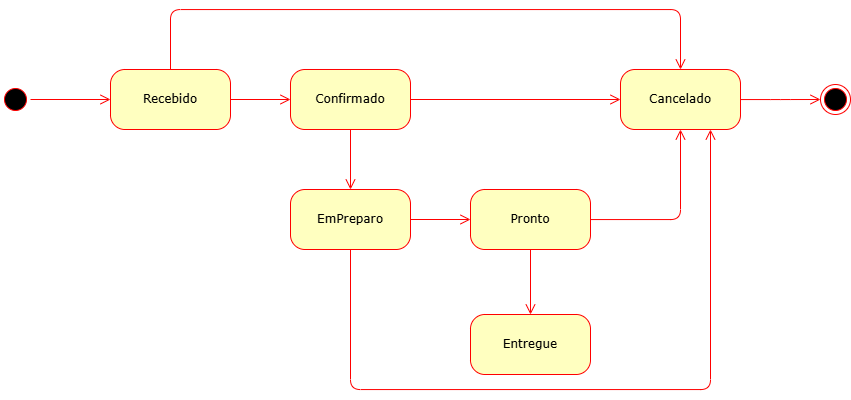

The diagram above was exported from draw.io. Its source (the exported page's mxGraphModel, read from the mxfile embedded in the PNG):
<mxGraphModel dx="1508" dy="625" grid="1" gridSize="10" guides="1" tooltips="1" connect="1" arrows="1" fold="1" page="1" pageScale="1" pageWidth="1100" pageHeight="850" background="none" math="0" shadow="0">
  <root>
    <mxCell id="0" />
    <mxCell id="1" parent="0" />
    <mxCell id="382b91b5511bd0f7-1" value="" style="ellipse;html=1;shape=startState;fillColor=#000000;strokeColor=#ff0000;rounded=1;shadow=0;comic=0;labelBackgroundColor=none;fontFamily=Verdana;fontSize=12;fontColor=#000000;align=center;direction=south;" parent="1" vertex="1">
      <mxGeometry x="130" y="135" width="30" height="30" as="geometry" />
    </mxCell>
    <mxCell id="382b91b5511bd0f7-6" value="Recebido" style="rounded=1;whiteSpace=wrap;html=1;arcSize=24;fillColor=#ffffc0;strokeColor=#ff0000;shadow=0;comic=0;labelBackgroundColor=none;fontFamily=Verdana;fontSize=12;fontColor=#000000;align=center;" parent="1" vertex="1">
      <mxGeometry x="240" y="120" width="120" height="60" as="geometry" />
    </mxCell>
    <mxCell id="2a3bc250acf0617d-9" style="edgeStyle=orthogonalEdgeStyle;html=1;labelBackgroundColor=none;endArrow=open;endSize=8;strokeColor=#ff0000;fontFamily=Verdana;fontSize=12;align=left;" parent="1" source="382b91b5511bd0f7-1" target="382b91b5511bd0f7-6" edge="1">
      <mxGeometry relative="1" as="geometry" />
    </mxCell>
    <mxCell id="2a3bc250acf0617d-12" style="edgeStyle=orthogonalEdgeStyle;html=1;labelBackgroundColor=none;endArrow=open;endSize=8;strokeColor=#ff0000;fontFamily=Verdana;fontSize=12;align=left;" parent="1" source="382b91b5511bd0f7-6" target="sBACLKiwKaDU2JrbpTWD-1" edge="1">
      <mxGeometry relative="1" as="geometry">
        <mxPoint x="270" y="310" as="sourcePoint" />
        <mxPoint x="270" y="180" as="targetPoint" />
      </mxGeometry>
    </mxCell>
    <mxCell id="sBACLKiwKaDU2JrbpTWD-1" value="Confirmado" style="rounded=1;whiteSpace=wrap;html=1;arcSize=24;fillColor=#ffffc0;strokeColor=#ff0000;shadow=0;comic=0;labelBackgroundColor=none;fontFamily=Verdana;fontSize=12;fontColor=#000000;align=center;" vertex="1" parent="1">
      <mxGeometry x="420" y="120" width="120" height="60" as="geometry" />
    </mxCell>
    <mxCell id="sBACLKiwKaDU2JrbpTWD-2" value="EmPreparo" style="rounded=1;whiteSpace=wrap;html=1;arcSize=24;fillColor=#ffffc0;strokeColor=#ff0000;shadow=0;comic=0;labelBackgroundColor=none;fontFamily=Verdana;fontSize=12;fontColor=#000000;align=center;" vertex="1" parent="1">
      <mxGeometry x="420" y="240" width="120" height="60" as="geometry" />
    </mxCell>
    <mxCell id="sBACLKiwKaDU2JrbpTWD-8" style="edgeStyle=orthogonalEdgeStyle;html=1;labelBackgroundColor=none;endArrow=open;endSize=8;strokeColor=#ff0000;fontFamily=Verdana;fontSize=12;align=left;" edge="1" parent="1" source="sBACLKiwKaDU2JrbpTWD-1" target="sBACLKiwKaDU2JrbpTWD-2">
      <mxGeometry relative="1" as="geometry">
        <mxPoint x="370" y="160" as="sourcePoint" />
        <mxPoint x="480" y="160" as="targetPoint" />
        <Array as="points">
          <mxPoint x="520" y="290" />
        </Array>
      </mxGeometry>
    </mxCell>
    <mxCell id="sBACLKiwKaDU2JrbpTWD-12" value="Pronto" style="rounded=1;whiteSpace=wrap;html=1;arcSize=24;fillColor=#ffffc0;strokeColor=#ff0000;shadow=0;comic=0;labelBackgroundColor=none;fontFamily=Verdana;fontSize=12;fontColor=#000000;align=center;" vertex="1" parent="1">
      <mxGeometry x="600" y="240" width="120" height="60" as="geometry" />
    </mxCell>
    <mxCell id="sBACLKiwKaDU2JrbpTWD-13" value="Entregue" style="rounded=1;whiteSpace=wrap;html=1;arcSize=24;fillColor=#ffffc0;strokeColor=#ff0000;shadow=0;comic=0;labelBackgroundColor=none;fontFamily=Verdana;fontSize=12;fontColor=#000000;align=center;" vertex="1" parent="1">
      <mxGeometry x="600" y="365" width="120" height="60" as="geometry" />
    </mxCell>
    <mxCell id="sBACLKiwKaDU2JrbpTWD-14" value="Cancelado" style="rounded=1;whiteSpace=wrap;html=1;arcSize=24;fillColor=#ffffc0;strokeColor=#ff0000;shadow=0;comic=0;labelBackgroundColor=none;fontFamily=Verdana;fontSize=12;fontColor=#000000;align=center;" vertex="1" parent="1">
      <mxGeometry x="750" y="120" width="120" height="60" as="geometry" />
    </mxCell>
    <mxCell id="sBACLKiwKaDU2JrbpTWD-17" style="edgeStyle=orthogonalEdgeStyle;html=1;labelBackgroundColor=none;endArrow=open;endSize=8;strokeColor=#ff0000;fontFamily=Verdana;fontSize=12;align=left;" edge="1" parent="1" source="sBACLKiwKaDU2JrbpTWD-1" target="sBACLKiwKaDU2JrbpTWD-14">
      <mxGeometry relative="1" as="geometry">
        <mxPoint x="660" y="149.5" as="sourcePoint" />
        <mxPoint x="770" y="149.5" as="targetPoint" />
      </mxGeometry>
    </mxCell>
    <mxCell id="sBACLKiwKaDU2JrbpTWD-20" style="edgeStyle=orthogonalEdgeStyle;html=1;labelBackgroundColor=none;endArrow=open;endSize=8;strokeColor=#ff0000;fontFamily=Verdana;fontSize=12;align=left;" edge="1" parent="1" source="sBACLKiwKaDU2JrbpTWD-2" target="sBACLKiwKaDU2JrbpTWD-12">
      <mxGeometry relative="1" as="geometry">
        <mxPoint x="380" y="170" as="sourcePoint" />
        <mxPoint x="490" y="170" as="targetPoint" />
      </mxGeometry>
    </mxCell>
    <mxCell id="sBACLKiwKaDU2JrbpTWD-21" style="edgeStyle=orthogonalEdgeStyle;html=1;labelBackgroundColor=none;endArrow=open;endSize=8;strokeColor=#ff0000;fontFamily=Verdana;fontSize=12;align=left;" edge="1" parent="1" source="sBACLKiwKaDU2JrbpTWD-12" target="sBACLKiwKaDU2JrbpTWD-13">
      <mxGeometry relative="1" as="geometry">
        <mxPoint x="390" y="180" as="sourcePoint" />
        <mxPoint x="500" y="180" as="targetPoint" />
      </mxGeometry>
    </mxCell>
    <mxCell id="sBACLKiwKaDU2JrbpTWD-22" style="edgeStyle=orthogonalEdgeStyle;html=1;labelBackgroundColor=none;endArrow=open;endSize=8;strokeColor=#ff0000;fontFamily=Verdana;fontSize=12;align=left;" edge="1" parent="1" source="sBACLKiwKaDU2JrbpTWD-12" target="sBACLKiwKaDU2JrbpTWD-14">
      <mxGeometry relative="1" as="geometry">
        <mxPoint x="400" y="190" as="sourcePoint" />
        <mxPoint x="510" y="190" as="targetPoint" />
      </mxGeometry>
    </mxCell>
    <mxCell id="sBACLKiwKaDU2JrbpTWD-23" style="edgeStyle=orthogonalEdgeStyle;html=1;labelBackgroundColor=none;endArrow=open;endSize=8;strokeColor=#ff0000;fontFamily=Verdana;fontSize=12;align=left;" edge="1" parent="1" source="sBACLKiwKaDU2JrbpTWD-2" target="sBACLKiwKaDU2JrbpTWD-14">
      <mxGeometry relative="1" as="geometry">
        <mxPoint x="410" y="200" as="sourcePoint" />
        <mxPoint x="520" y="200" as="targetPoint" />
        <Array as="points">
          <mxPoint x="480" y="440" />
          <mxPoint x="840" y="440" />
        </Array>
      </mxGeometry>
    </mxCell>
    <mxCell id="sBACLKiwKaDU2JrbpTWD-24" style="edgeStyle=orthogonalEdgeStyle;html=1;labelBackgroundColor=none;endArrow=open;endSize=8;strokeColor=#ff0000;fontFamily=Verdana;fontSize=12;align=left;" edge="1" parent="1" source="sBACLKiwKaDU2JrbpTWD-14">
      <mxGeometry relative="1" as="geometry">
        <mxPoint x="420" y="210" as="sourcePoint" />
        <mxPoint x="950" y="150" as="targetPoint" />
      </mxGeometry>
    </mxCell>
    <mxCell id="sBACLKiwKaDU2JrbpTWD-25" value="" style="ellipse;html=1;shape=endState;fillColor=#000000;strokeColor=#ff0000;" vertex="1" parent="1">
      <mxGeometry x="950" y="135" width="30" height="30" as="geometry" />
    </mxCell>
    <mxCell id="sBACLKiwKaDU2JrbpTWD-26" style="edgeStyle=orthogonalEdgeStyle;html=1;labelBackgroundColor=none;endArrow=open;endSize=8;strokeColor=#ff0000;fontFamily=Verdana;fontSize=12;align=left;" edge="1" parent="1" source="382b91b5511bd0f7-6" target="sBACLKiwKaDU2JrbpTWD-14">
      <mxGeometry relative="1" as="geometry">
        <mxPoint x="370" y="160" as="sourcePoint" />
        <mxPoint x="430" y="160" as="targetPoint" />
        <Array as="points">
          <mxPoint x="300" y="60" />
          <mxPoint x="810" y="60" />
        </Array>
      </mxGeometry>
    </mxCell>
  </root>
</mxGraphModel>